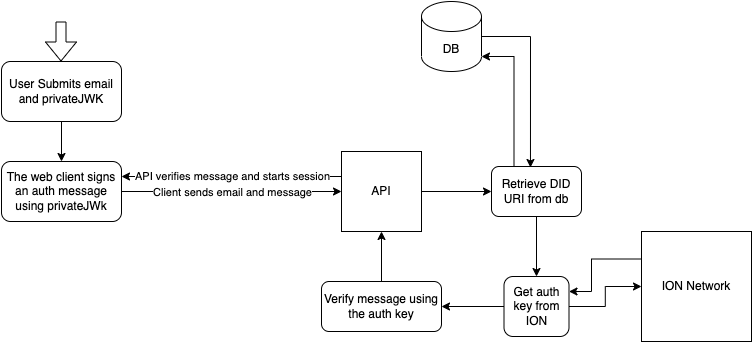

The diagram above was exported from draw.io. Its source (the exported page's mxGraphModel, read from the mxfile embedded in the PNG):
<mxGraphModel dx="1406" dy="751" grid="1" gridSize="10" guides="1" tooltips="1" connect="1" arrows="1" fold="1" page="1" pageScale="1" pageWidth="850" pageHeight="1100" math="0" shadow="0">
  <root>
    <mxCell id="0" />
    <mxCell id="1" parent="0" />
    <mxCell id="w2ej3zlJlrOGPskj1Fne-19" value="" style="edgeStyle=orthogonalEdgeStyle;rounded=0;orthogonalLoop=1;jettySize=auto;html=1;" edge="1" parent="1" source="w2ej3zlJlrOGPskj1Fne-16" target="w2ej3zlJlrOGPskj1Fne-18">
      <mxGeometry relative="1" as="geometry" />
    </mxCell>
    <mxCell id="w2ej3zlJlrOGPskj1Fne-16" value="User Submits email and privateJWK&lt;br&gt;" style="rounded=1;whiteSpace=wrap;html=1;" vertex="1" parent="1">
      <mxGeometry x="80" y="70" width="120" height="60" as="geometry" />
    </mxCell>
    <mxCell id="w2ej3zlJlrOGPskj1Fne-21" style="edgeStyle=orthogonalEdgeStyle;rounded=0;orthogonalLoop=1;jettySize=auto;html=1;" edge="1" parent="1" source="w2ej3zlJlrOGPskj1Fne-18" target="w2ej3zlJlrOGPskj1Fne-22">
      <mxGeometry relative="1" as="geometry">
        <mxPoint x="370" y="200" as="targetPoint" />
      </mxGeometry>
    </mxCell>
    <mxCell id="w2ej3zlJlrOGPskj1Fne-24" value="Client sends email and message" style="edgeLabel;html=1;align=center;verticalAlign=middle;resizable=0;points=[];" vertex="1" connectable="0" parent="w2ej3zlJlrOGPskj1Fne-21">
      <mxGeometry x="0.2769" y="1" relative="1" as="geometry">
        <mxPoint x="-30" y="1" as="offset" />
      </mxGeometry>
    </mxCell>
    <mxCell id="w2ej3zlJlrOGPskj1Fne-18" value="The web client signs an auth message using privateJWk" style="whiteSpace=wrap;html=1;rounded=1;" vertex="1" parent="1">
      <mxGeometry x="80" y="170" width="120" height="60" as="geometry" />
    </mxCell>
    <mxCell id="w2ej3zlJlrOGPskj1Fne-20" value="" style="shape=flexArrow;endArrow=classic;html=1;rounded=0;" edge="1" parent="1">
      <mxGeometry width="50" height="50" relative="1" as="geometry">
        <mxPoint x="139.5" y="30" as="sourcePoint" />
        <mxPoint x="139.5" y="70" as="targetPoint" />
      </mxGeometry>
    </mxCell>
    <mxCell id="w2ej3zlJlrOGPskj1Fne-23" style="edgeStyle=orthogonalEdgeStyle;rounded=0;orthogonalLoop=1;jettySize=auto;html=1;" edge="1" parent="1" source="w2ej3zlJlrOGPskj1Fne-22" target="w2ej3zlJlrOGPskj1Fne-25">
      <mxGeometry relative="1" as="geometry">
        <mxPoint x="550" y="200" as="targetPoint" />
      </mxGeometry>
    </mxCell>
    <mxCell id="w2ej3zlJlrOGPskj1Fne-39" style="edgeStyle=orthogonalEdgeStyle;rounded=0;orthogonalLoop=1;jettySize=auto;html=1;exitX=0;exitY=0.25;exitDx=0;exitDy=0;entryX=1;entryY=0.25;entryDx=0;entryDy=0;" edge="1" parent="1" source="w2ej3zlJlrOGPskj1Fne-22" target="w2ej3zlJlrOGPskj1Fne-18">
      <mxGeometry relative="1" as="geometry">
        <Array as="points">
          <mxPoint x="420" y="185" />
        </Array>
      </mxGeometry>
    </mxCell>
    <mxCell id="w2ej3zlJlrOGPskj1Fne-40" value="API verifies message and starts session" style="edgeLabel;html=1;align=center;verticalAlign=middle;resizable=0;points=[];" vertex="1" connectable="0" parent="w2ej3zlJlrOGPskj1Fne-39">
      <mxGeometry x="-0.0756" y="-1" relative="1" as="geometry">
        <mxPoint x="-11" as="offset" />
      </mxGeometry>
    </mxCell>
    <mxCell id="w2ej3zlJlrOGPskj1Fne-22" value="API" style="whiteSpace=wrap;html=1;aspect=fixed;" vertex="1" parent="1">
      <mxGeometry x="420" y="160" width="80" height="80" as="geometry" />
    </mxCell>
    <mxCell id="w2ej3zlJlrOGPskj1Fne-29" style="edgeStyle=orthogonalEdgeStyle;rounded=0;orthogonalLoop=1;jettySize=auto;html=1;exitX=0.25;exitY=0;exitDx=0;exitDy=0;entryX=1;entryY=1;entryDx=0;entryDy=-15;entryPerimeter=0;" edge="1" parent="1" source="w2ej3zlJlrOGPskj1Fne-25" target="w2ej3zlJlrOGPskj1Fne-26">
      <mxGeometry relative="1" as="geometry" />
    </mxCell>
    <mxCell id="w2ej3zlJlrOGPskj1Fne-32" value="" style="edgeStyle=orthogonalEdgeStyle;rounded=0;orthogonalLoop=1;jettySize=auto;html=1;" edge="1" parent="1" source="w2ej3zlJlrOGPskj1Fne-25" target="w2ej3zlJlrOGPskj1Fne-31">
      <mxGeometry relative="1" as="geometry" />
    </mxCell>
    <mxCell id="w2ej3zlJlrOGPskj1Fne-25" value="Retrieve DID URI from db" style="rounded=1;whiteSpace=wrap;html=1;" vertex="1" parent="1">
      <mxGeometry x="570" y="175" width="90" height="50" as="geometry" />
    </mxCell>
    <mxCell id="w2ej3zlJlrOGPskj1Fne-27" style="edgeStyle=orthogonalEdgeStyle;rounded=0;orthogonalLoop=1;jettySize=auto;html=1;entryX=0.433;entryY=0.02;entryDx=0;entryDy=0;entryPerimeter=0;" edge="1" parent="1" source="w2ej3zlJlrOGPskj1Fne-26" target="w2ej3zlJlrOGPskj1Fne-25">
      <mxGeometry relative="1" as="geometry" />
    </mxCell>
    <mxCell id="w2ej3zlJlrOGPskj1Fne-26" value="DB" style="shape=cylinder3;whiteSpace=wrap;html=1;boundedLbl=1;backgroundOutline=1;size=15;" vertex="1" parent="1">
      <mxGeometry x="500" y="10" width="60" height="70" as="geometry" />
    </mxCell>
    <mxCell id="w2ej3zlJlrOGPskj1Fne-34" style="edgeStyle=orthogonalEdgeStyle;rounded=0;orthogonalLoop=1;jettySize=auto;html=1;exitX=0;exitY=0.25;exitDx=0;exitDy=0;entryX=1;entryY=0.25;entryDx=0;entryDy=0;" edge="1" parent="1" source="w2ej3zlJlrOGPskj1Fne-30" target="w2ej3zlJlrOGPskj1Fne-31">
      <mxGeometry relative="1" as="geometry">
        <Array as="points">
          <mxPoint x="670" y="268" />
          <mxPoint x="670" y="300" />
        </Array>
      </mxGeometry>
    </mxCell>
    <mxCell id="w2ej3zlJlrOGPskj1Fne-30" value="ION Network" style="whiteSpace=wrap;html=1;aspect=fixed;" vertex="1" parent="1">
      <mxGeometry x="720" y="240" width="110" height="110" as="geometry" />
    </mxCell>
    <mxCell id="w2ej3zlJlrOGPskj1Fne-33" style="edgeStyle=orthogonalEdgeStyle;rounded=0;orthogonalLoop=1;jettySize=auto;html=1;entryX=0;entryY=0.5;entryDx=0;entryDy=0;" edge="1" parent="1" source="w2ej3zlJlrOGPskj1Fne-31" target="w2ej3zlJlrOGPskj1Fne-30">
      <mxGeometry relative="1" as="geometry" />
    </mxCell>
    <mxCell id="w2ej3zlJlrOGPskj1Fne-36" style="edgeStyle=orthogonalEdgeStyle;rounded=0;orthogonalLoop=1;jettySize=auto;html=1;" edge="1" parent="1" source="w2ej3zlJlrOGPskj1Fne-31" target="w2ej3zlJlrOGPskj1Fne-37">
      <mxGeometry relative="1" as="geometry">
        <mxPoint x="470" y="300" as="targetPoint" />
      </mxGeometry>
    </mxCell>
    <mxCell id="w2ej3zlJlrOGPskj1Fne-31" value="Get auth key from ION" style="rounded=1;whiteSpace=wrap;html=1;" vertex="1" parent="1">
      <mxGeometry x="582.5" y="285" width="65" height="60" as="geometry" />
    </mxCell>
    <mxCell id="w2ej3zlJlrOGPskj1Fne-38" style="edgeStyle=orthogonalEdgeStyle;rounded=0;orthogonalLoop=1;jettySize=auto;html=1;entryX=0.5;entryY=1;entryDx=0;entryDy=0;" edge="1" parent="1" source="w2ej3zlJlrOGPskj1Fne-37" target="w2ej3zlJlrOGPskj1Fne-22">
      <mxGeometry relative="1" as="geometry" />
    </mxCell>
    <mxCell id="w2ej3zlJlrOGPskj1Fne-37" value="Verify message using the auth key" style="rounded=1;whiteSpace=wrap;html=1;" vertex="1" parent="1">
      <mxGeometry x="400" y="290" width="120" height="50" as="geometry" />
    </mxCell>
  </root>
</mxGraphModel>